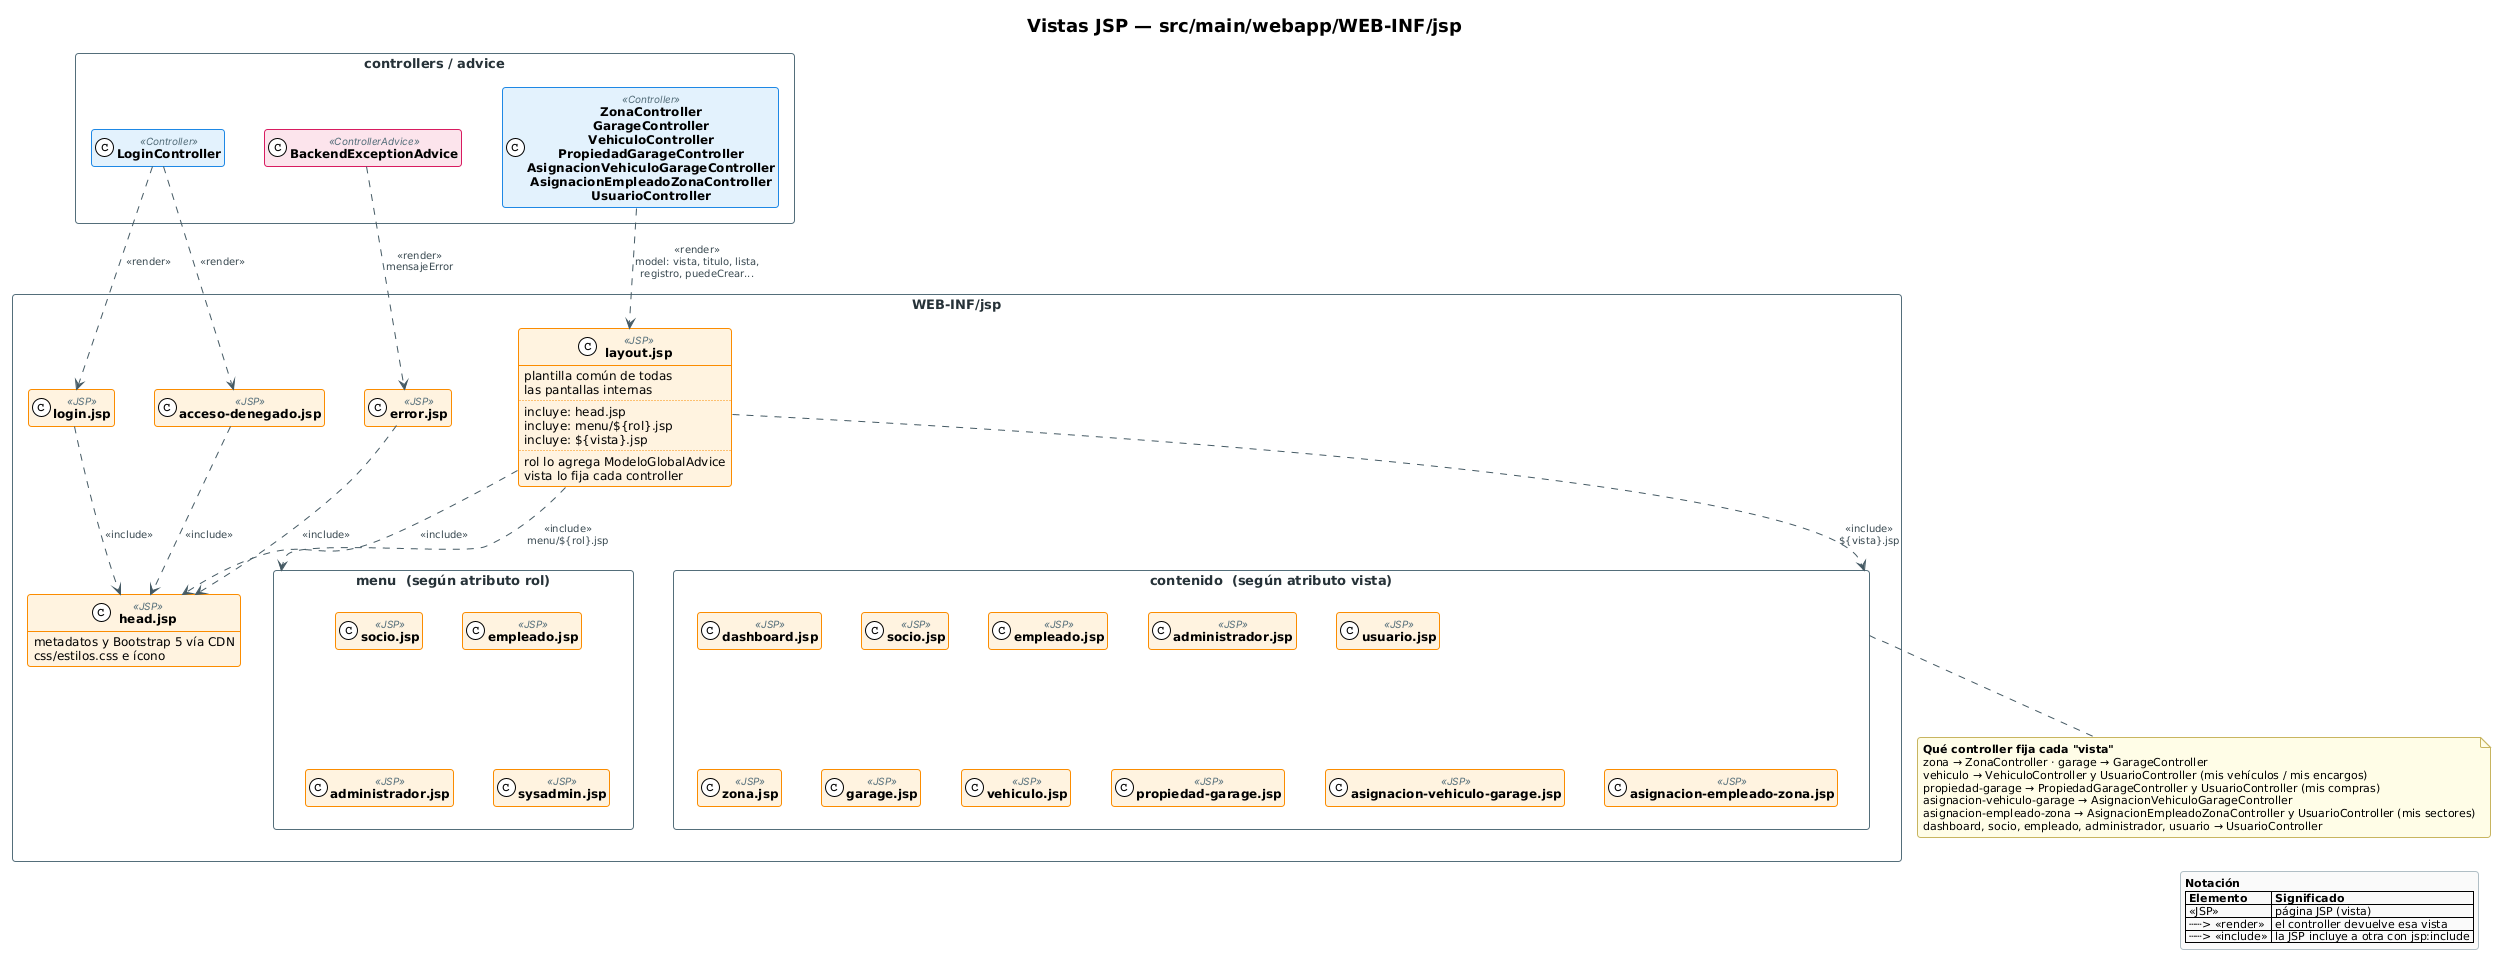

The diagram above was rendered by PlantUML. Its source (embedded in the PNG):
@startuml 08_vistas_jsp
!include _estilo.iuml
skinparam ranksep 70
title Vistas JSP — src/main/webapp/WEB-INF/jsp

package "controllers / advice" as pCtl {
  class LoginController <<Controller>>
  class "ZonaController\nGarageController\nVehiculoController\nPropiedadGarageController\nAsignacionVehiculoGarageController\nAsignacionEmpleadoZonaController\nUsuarioController" as Ctls <<Controller>>
  class BackendExceptionAdvice <<ControllerAdvice>>
}

package "WEB-INF/jsp" {
  class "login.jsp" as login <<JSP>>
  class "acceso-denegado.jsp" as denegado <<JSP>>
  class "error.jsp" as error <<JSP>>

  class "layout.jsp" as layout <<JSP>> {
    plantilla común de todas
    las pantallas internas
    ..
    incluye: head.jsp
    incluye: menu/${rol}.jsp
    incluye: ${vista}.jsp
    ..
    rol lo agrega ModeloGlobalAdvice
    vista lo fija cada controller
  }

  class "head.jsp" as head <<JSP>> {
    metadatos y Bootstrap 5 vía CDN
    css/estilos.css e ícono
  }

  package "menu  (según atributo rol)" as pMenu {
    class "socio.jsp" as mSocio <<JSP>>
    class "empleado.jsp" as mEmpleado <<JSP>>
    class "administrador.jsp" as mAdmin <<JSP>>
    class "sysadmin.jsp" as mSys <<JSP>>
  }

  package "contenido  (según atributo vista)" as pVista {
    class "dashboard.jsp" as vDash <<JSP>>
    class "socio.jsp" as vSocio <<JSP>>
    class "empleado.jsp" as vEmpleado <<JSP>>
    class "administrador.jsp" as vAdmin <<JSP>>
    class "usuario.jsp" as vUsuario <<JSP>>
    class "zona.jsp" as vZona <<JSP>>
    class "garage.jsp" as vGarage <<JSP>>
    class "vehiculo.jsp" as vVehiculo <<JSP>>
    class "propiedad-garage.jsp" as vProp <<JSP>>
    class "asignacion-vehiculo-garage.jsp" as vAVG <<JSP>>
    class "asignacion-empleado-zona.jsp" as vAEZ <<JSP>>
  }
}

LoginController ..> login : <<render>>
LoginController ..> denegado : <<render>>
Ctls ..> layout : <<render>>\nmodel: vista, titulo, lista,\nregistro, puedeCrear...
BackendExceptionAdvice ..> error : <<render>>\nmensajeError

login ..> head : <<include>>
denegado ..> head : <<include>>
error ..> head : <<include>>
layout ..> head : <<include>>
layout ..> pMenu : <<include>>\nmenu/${rol}.jsp
layout ..> pVista : <<include>>\n${vista}.jsp

' Acomodo (solo diagramación)
vDash -[hidden]right- vSocio
vSocio -[hidden]right- vEmpleado
vEmpleado -[hidden]right- vAdmin
vAdmin -[hidden]right- vUsuario
vDash -[hidden]down- vZona
vZona -[hidden]right- vGarage
vGarage -[hidden]right- vVehiculo
vVehiculo -[hidden]right- vProp
vProp -[hidden]right- vAVG
vAVG -[hidden]right- vAEZ

note bottom of pVista
  <b>Qué controller fija cada "vista"</b>
  zona → ZonaController · garage → GarageController
  vehiculo → VehiculoController y UsuarioController (mis vehículos / mis encargos)
  propiedad-garage → PropiedadGarageController y UsuarioController (mis compras)
  asignacion-vehiculo-garage → AsignacionVehiculoGarageController
  asignacion-empleado-zona → AsignacionEmpleadoZonaController y UsuarioController (mis sectores)
  dashboard, socio, empleado, administrador, usuario → UsuarioController
end note


legend right
  <b>Notación</b>
  |= Elemento |= Significado |
  | «JSP» | página JSP (vista) |
  | ┄┄> «render» | el controller devuelve esa vista |
  | ┄┄> «include» | la JSP incluye a otra con jsp:include |
endlegend
@enduml